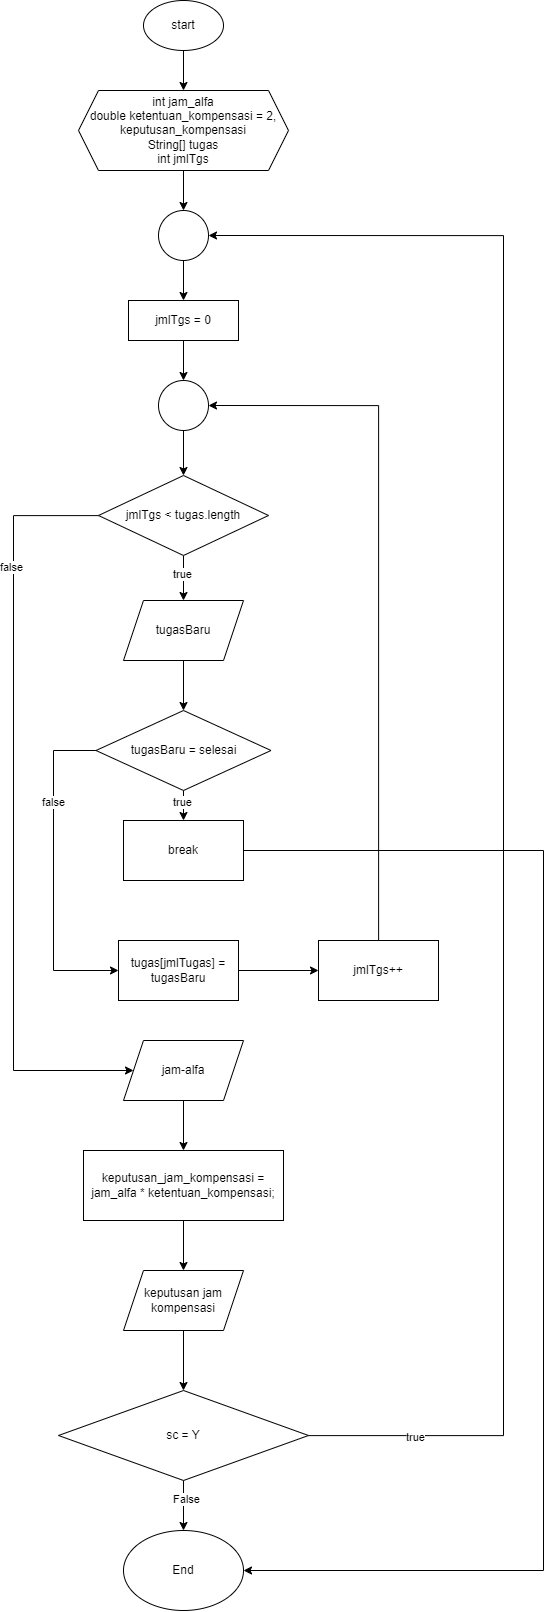

The diagram above was exported from draw.io. Its source (the exported page's mxGraphModel, read from the mxfile embedded in the PNG):
<mxGraphModel dx="2298" dy="1136" grid="1" gridSize="10" guides="1" tooltips="1" connect="1" arrows="1" fold="1" page="1" pageScale="1" pageWidth="827" pageHeight="1169" math="0" shadow="0">
  <root>
    <mxCell id="WIyWlLk6GJQsqaUBKTNV-0" />
    <mxCell id="WIyWlLk6GJQsqaUBKTNV-1" parent="WIyWlLk6GJQsqaUBKTNV-0" />
    <mxCell id="dyt5749MMSVPC-hwdsBE-2" value="" style="edgeStyle=orthogonalEdgeStyle;rounded=0;orthogonalLoop=1;jettySize=auto;html=1;" edge="1" parent="WIyWlLk6GJQsqaUBKTNV-1" source="dyt5749MMSVPC-hwdsBE-0" target="dyt5749MMSVPC-hwdsBE-1">
      <mxGeometry relative="1" as="geometry" />
    </mxCell>
    <mxCell id="dyt5749MMSVPC-hwdsBE-0" value="start" style="ellipse;whiteSpace=wrap;html=1;" vertex="1" parent="WIyWlLk6GJQsqaUBKTNV-1">
      <mxGeometry x="170" y="30" width="80" height="50" as="geometry" />
    </mxCell>
    <mxCell id="dyt5749MMSVPC-hwdsBE-4" value="" style="edgeStyle=orthogonalEdgeStyle;rounded=0;orthogonalLoop=1;jettySize=auto;html=1;" edge="1" parent="WIyWlLk6GJQsqaUBKTNV-1" source="dyt5749MMSVPC-hwdsBE-1" target="dyt5749MMSVPC-hwdsBE-3">
      <mxGeometry relative="1" as="geometry" />
    </mxCell>
    <mxCell id="dyt5749MMSVPC-hwdsBE-1" value="int jam_alfa&lt;br&gt;double ketentuan_kompensasi = 2, keputusan_kompensasi&lt;br&gt;String[] tugas&lt;br&gt;int jmlTgs" style="shape=hexagon;perimeter=hexagonPerimeter2;whiteSpace=wrap;html=1;fixedSize=1;" vertex="1" parent="WIyWlLk6GJQsqaUBKTNV-1">
      <mxGeometry x="105" y="120" width="210" height="80" as="geometry" />
    </mxCell>
    <mxCell id="dyt5749MMSVPC-hwdsBE-6" value="" style="edgeStyle=orthogonalEdgeStyle;rounded=0;orthogonalLoop=1;jettySize=auto;html=1;" edge="1" parent="WIyWlLk6GJQsqaUBKTNV-1" source="dyt5749MMSVPC-hwdsBE-3" target="dyt5749MMSVPC-hwdsBE-5">
      <mxGeometry relative="1" as="geometry" />
    </mxCell>
    <mxCell id="dyt5749MMSVPC-hwdsBE-3" value="" style="ellipse;whiteSpace=wrap;html=1;" vertex="1" parent="WIyWlLk6GJQsqaUBKTNV-1">
      <mxGeometry x="185" y="240" width="50" height="50" as="geometry" />
    </mxCell>
    <mxCell id="dyt5749MMSVPC-hwdsBE-10" value="" style="edgeStyle=orthogonalEdgeStyle;rounded=0;orthogonalLoop=1;jettySize=auto;html=1;" edge="1" parent="WIyWlLk6GJQsqaUBKTNV-1" source="dyt5749MMSVPC-hwdsBE-5" target="dyt5749MMSVPC-hwdsBE-9">
      <mxGeometry relative="1" as="geometry" />
    </mxCell>
    <mxCell id="dyt5749MMSVPC-hwdsBE-5" value="jmlTgs = 0" style="whiteSpace=wrap;html=1;" vertex="1" parent="WIyWlLk6GJQsqaUBKTNV-1">
      <mxGeometry x="155" y="330" width="110" height="40" as="geometry" />
    </mxCell>
    <mxCell id="dyt5749MMSVPC-hwdsBE-12" value="" style="edgeStyle=orthogonalEdgeStyle;rounded=0;orthogonalLoop=1;jettySize=auto;html=1;" edge="1" parent="WIyWlLk6GJQsqaUBKTNV-1" source="dyt5749MMSVPC-hwdsBE-9" target="dyt5749MMSVPC-hwdsBE-11">
      <mxGeometry relative="1" as="geometry" />
    </mxCell>
    <mxCell id="dyt5749MMSVPC-hwdsBE-9" value="" style="ellipse;whiteSpace=wrap;html=1;" vertex="1" parent="WIyWlLk6GJQsqaUBKTNV-1">
      <mxGeometry x="185" y="410" width="50" height="50" as="geometry" />
    </mxCell>
    <mxCell id="dyt5749MMSVPC-hwdsBE-14" value="" style="edgeStyle=orthogonalEdgeStyle;rounded=0;orthogonalLoop=1;jettySize=auto;html=1;" edge="1" parent="WIyWlLk6GJQsqaUBKTNV-1" source="dyt5749MMSVPC-hwdsBE-11" target="dyt5749MMSVPC-hwdsBE-13">
      <mxGeometry relative="1" as="geometry" />
    </mxCell>
    <mxCell id="dyt5749MMSVPC-hwdsBE-41" value="true" style="edgeLabel;html=1;align=center;verticalAlign=middle;resizable=0;points=[];" vertex="1" connectable="0" parent="dyt5749MMSVPC-hwdsBE-14">
      <mxGeometry x="-0.228" y="-2" relative="1" as="geometry">
        <mxPoint as="offset" />
      </mxGeometry>
    </mxCell>
    <mxCell id="dyt5749MMSVPC-hwdsBE-25" style="edgeStyle=orthogonalEdgeStyle;rounded=0;orthogonalLoop=1;jettySize=auto;html=1;entryX=0;entryY=0.5;entryDx=0;entryDy=0;" edge="1" parent="WIyWlLk6GJQsqaUBKTNV-1" source="dyt5749MMSVPC-hwdsBE-11" target="dyt5749MMSVPC-hwdsBE-24">
      <mxGeometry relative="1" as="geometry">
        <Array as="points">
          <mxPoint x="40" y="545" />
          <mxPoint x="40" y="1100" />
        </Array>
      </mxGeometry>
    </mxCell>
    <mxCell id="dyt5749MMSVPC-hwdsBE-42" value="false" style="edgeLabel;html=1;align=center;verticalAlign=middle;resizable=0;points=[];" vertex="1" connectable="0" parent="dyt5749MMSVPC-hwdsBE-25">
      <mxGeometry x="-0.6458" y="-3" relative="1" as="geometry">
        <mxPoint as="offset" />
      </mxGeometry>
    </mxCell>
    <mxCell id="dyt5749MMSVPC-hwdsBE-11" value="jmlTgs &amp;lt; tugas.length" style="rhombus;whiteSpace=wrap;html=1;" vertex="1" parent="WIyWlLk6GJQsqaUBKTNV-1">
      <mxGeometry x="125" y="505" width="170" height="80" as="geometry" />
    </mxCell>
    <mxCell id="dyt5749MMSVPC-hwdsBE-16" value="" style="edgeStyle=orthogonalEdgeStyle;rounded=0;orthogonalLoop=1;jettySize=auto;html=1;" edge="1" parent="WIyWlLk6GJQsqaUBKTNV-1" source="dyt5749MMSVPC-hwdsBE-13" target="dyt5749MMSVPC-hwdsBE-15">
      <mxGeometry relative="1" as="geometry" />
    </mxCell>
    <mxCell id="dyt5749MMSVPC-hwdsBE-13" value="tugasBaru" style="shape=parallelogram;perimeter=parallelogramPerimeter;whiteSpace=wrap;html=1;fixedSize=1;" vertex="1" parent="WIyWlLk6GJQsqaUBKTNV-1">
      <mxGeometry x="150" y="630" width="120" height="60" as="geometry" />
    </mxCell>
    <mxCell id="dyt5749MMSVPC-hwdsBE-18" value="" style="edgeStyle=orthogonalEdgeStyle;rounded=0;orthogonalLoop=1;jettySize=auto;html=1;" edge="1" parent="WIyWlLk6GJQsqaUBKTNV-1" source="dyt5749MMSVPC-hwdsBE-15" target="dyt5749MMSVPC-hwdsBE-17">
      <mxGeometry relative="1" as="geometry" />
    </mxCell>
    <mxCell id="dyt5749MMSVPC-hwdsBE-40" value="true" style="edgeLabel;html=1;align=center;verticalAlign=middle;resizable=0;points=[];" vertex="1" connectable="0" parent="dyt5749MMSVPC-hwdsBE-18">
      <mxGeometry x="0.2504" y="-2" relative="1" as="geometry">
        <mxPoint as="offset" />
      </mxGeometry>
    </mxCell>
    <mxCell id="dyt5749MMSVPC-hwdsBE-20" value="" style="edgeStyle=orthogonalEdgeStyle;rounded=0;orthogonalLoop=1;jettySize=auto;html=1;" edge="1" parent="WIyWlLk6GJQsqaUBKTNV-1" source="dyt5749MMSVPC-hwdsBE-15" target="dyt5749MMSVPC-hwdsBE-19">
      <mxGeometry relative="1" as="geometry">
        <Array as="points">
          <mxPoint x="80" y="780" />
          <mxPoint x="80" y="1000" />
        </Array>
      </mxGeometry>
    </mxCell>
    <mxCell id="dyt5749MMSVPC-hwdsBE-38" value="false" style="edgeLabel;html=1;align=center;verticalAlign=middle;resizable=0;points=[];" vertex="1" connectable="0" parent="dyt5749MMSVPC-hwdsBE-20">
      <mxGeometry x="-0.4365" y="-1" relative="1" as="geometry">
        <mxPoint as="offset" />
      </mxGeometry>
    </mxCell>
    <mxCell id="dyt5749MMSVPC-hwdsBE-15" value="tugasBaru = selesai" style="rhombus;whiteSpace=wrap;html=1;" vertex="1" parent="WIyWlLk6GJQsqaUBKTNV-1">
      <mxGeometry x="122.5" y="740" width="175" height="80" as="geometry" />
    </mxCell>
    <mxCell id="dyt5749MMSVPC-hwdsBE-39" style="edgeStyle=orthogonalEdgeStyle;rounded=0;orthogonalLoop=1;jettySize=auto;html=1;entryX=1;entryY=0.5;entryDx=0;entryDy=0;" edge="1" parent="WIyWlLk6GJQsqaUBKTNV-1" source="dyt5749MMSVPC-hwdsBE-17" target="dyt5749MMSVPC-hwdsBE-34">
      <mxGeometry relative="1" as="geometry">
        <Array as="points">
          <mxPoint x="570" y="880" />
          <mxPoint x="570" y="1600" />
        </Array>
      </mxGeometry>
    </mxCell>
    <mxCell id="dyt5749MMSVPC-hwdsBE-17" value="break" style="whiteSpace=wrap;html=1;" vertex="1" parent="WIyWlLk6GJQsqaUBKTNV-1">
      <mxGeometry x="150" y="850" width="120" height="60" as="geometry" />
    </mxCell>
    <mxCell id="dyt5749MMSVPC-hwdsBE-22" value="" style="edgeStyle=orthogonalEdgeStyle;rounded=0;orthogonalLoop=1;jettySize=auto;html=1;" edge="1" parent="WIyWlLk6GJQsqaUBKTNV-1" source="dyt5749MMSVPC-hwdsBE-19" target="dyt5749MMSVPC-hwdsBE-21">
      <mxGeometry relative="1" as="geometry" />
    </mxCell>
    <mxCell id="dyt5749MMSVPC-hwdsBE-19" value="tugas[jmlTugas] = tugasBaru" style="whiteSpace=wrap;html=1;" vertex="1" parent="WIyWlLk6GJQsqaUBKTNV-1">
      <mxGeometry x="145" y="970" width="120" height="60" as="geometry" />
    </mxCell>
    <mxCell id="dyt5749MMSVPC-hwdsBE-23" style="edgeStyle=orthogonalEdgeStyle;rounded=0;orthogonalLoop=1;jettySize=auto;html=1;entryX=1;entryY=0.5;entryDx=0;entryDy=0;" edge="1" parent="WIyWlLk6GJQsqaUBKTNV-1" source="dyt5749MMSVPC-hwdsBE-21" target="dyt5749MMSVPC-hwdsBE-9">
      <mxGeometry relative="1" as="geometry">
        <Array as="points">
          <mxPoint x="405" y="435" />
        </Array>
      </mxGeometry>
    </mxCell>
    <mxCell id="dyt5749MMSVPC-hwdsBE-21" value="jmlTgs++" style="whiteSpace=wrap;html=1;" vertex="1" parent="WIyWlLk6GJQsqaUBKTNV-1">
      <mxGeometry x="345" y="970" width="120" height="60" as="geometry" />
    </mxCell>
    <mxCell id="dyt5749MMSVPC-hwdsBE-27" value="" style="edgeStyle=orthogonalEdgeStyle;rounded=0;orthogonalLoop=1;jettySize=auto;html=1;" edge="1" parent="WIyWlLk6GJQsqaUBKTNV-1" source="dyt5749MMSVPC-hwdsBE-24" target="dyt5749MMSVPC-hwdsBE-26">
      <mxGeometry relative="1" as="geometry" />
    </mxCell>
    <mxCell id="dyt5749MMSVPC-hwdsBE-24" value="jam-alfa" style="shape=parallelogram;perimeter=parallelogramPerimeter;whiteSpace=wrap;html=1;fixedSize=1;" vertex="1" parent="WIyWlLk6GJQsqaUBKTNV-1">
      <mxGeometry x="150" y="1070" width="120" height="60" as="geometry" />
    </mxCell>
    <mxCell id="dyt5749MMSVPC-hwdsBE-29" value="" style="edgeStyle=orthogonalEdgeStyle;rounded=0;orthogonalLoop=1;jettySize=auto;html=1;" edge="1" parent="WIyWlLk6GJQsqaUBKTNV-1" source="dyt5749MMSVPC-hwdsBE-26" target="dyt5749MMSVPC-hwdsBE-28">
      <mxGeometry relative="1" as="geometry" />
    </mxCell>
    <mxCell id="dyt5749MMSVPC-hwdsBE-26" value="keputusan_jam_kompensasi = jam_alfa * ketentuan_kompensasi;" style="whiteSpace=wrap;html=1;" vertex="1" parent="WIyWlLk6GJQsqaUBKTNV-1">
      <mxGeometry x="110" y="1180" width="200" height="70" as="geometry" />
    </mxCell>
    <mxCell id="dyt5749MMSVPC-hwdsBE-32" value="" style="edgeStyle=orthogonalEdgeStyle;rounded=0;orthogonalLoop=1;jettySize=auto;html=1;" edge="1" parent="WIyWlLk6GJQsqaUBKTNV-1" source="dyt5749MMSVPC-hwdsBE-28" target="dyt5749MMSVPC-hwdsBE-31">
      <mxGeometry relative="1" as="geometry" />
    </mxCell>
    <mxCell id="dyt5749MMSVPC-hwdsBE-28" value="keputusan jam kompensasi" style="shape=parallelogram;perimeter=parallelogramPerimeter;whiteSpace=wrap;html=1;fixedSize=1;" vertex="1" parent="WIyWlLk6GJQsqaUBKTNV-1">
      <mxGeometry x="150" y="1300" width="120" height="60" as="geometry" />
    </mxCell>
    <mxCell id="dyt5749MMSVPC-hwdsBE-33" style="edgeStyle=orthogonalEdgeStyle;rounded=0;orthogonalLoop=1;jettySize=auto;html=1;entryX=1;entryY=0.5;entryDx=0;entryDy=0;" edge="1" parent="WIyWlLk6GJQsqaUBKTNV-1" source="dyt5749MMSVPC-hwdsBE-31" target="dyt5749MMSVPC-hwdsBE-3">
      <mxGeometry relative="1" as="geometry">
        <Array as="points">
          <mxPoint x="530" y="1465" />
          <mxPoint x="530" y="265" />
        </Array>
      </mxGeometry>
    </mxCell>
    <mxCell id="dyt5749MMSVPC-hwdsBE-37" value="true" style="edgeLabel;html=1;align=center;verticalAlign=middle;resizable=0;points=[];" vertex="1" connectable="0" parent="dyt5749MMSVPC-hwdsBE-33">
      <mxGeometry x="-0.8746" y="-1" relative="1" as="geometry">
        <mxPoint as="offset" />
      </mxGeometry>
    </mxCell>
    <mxCell id="dyt5749MMSVPC-hwdsBE-35" value="" style="edgeStyle=orthogonalEdgeStyle;rounded=0;orthogonalLoop=1;jettySize=auto;html=1;" edge="1" parent="WIyWlLk6GJQsqaUBKTNV-1" source="dyt5749MMSVPC-hwdsBE-31" target="dyt5749MMSVPC-hwdsBE-34">
      <mxGeometry relative="1" as="geometry" />
    </mxCell>
    <mxCell id="dyt5749MMSVPC-hwdsBE-36" value="False" style="edgeLabel;html=1;align=center;verticalAlign=middle;resizable=0;points=[];" vertex="1" connectable="0" parent="dyt5749MMSVPC-hwdsBE-35">
      <mxGeometry x="-0.2648" y="2" relative="1" as="geometry">
        <mxPoint as="offset" />
      </mxGeometry>
    </mxCell>
    <mxCell id="dyt5749MMSVPC-hwdsBE-31" value="sc = Y" style="rhombus;whiteSpace=wrap;html=1;" vertex="1" parent="WIyWlLk6GJQsqaUBKTNV-1">
      <mxGeometry x="85" y="1420" width="250" height="90" as="geometry" />
    </mxCell>
    <mxCell id="dyt5749MMSVPC-hwdsBE-34" value="End" style="ellipse;whiteSpace=wrap;html=1;" vertex="1" parent="WIyWlLk6GJQsqaUBKTNV-1">
      <mxGeometry x="150" y="1560" width="120" height="80" as="geometry" />
    </mxCell>
  </root>
</mxGraphModel>